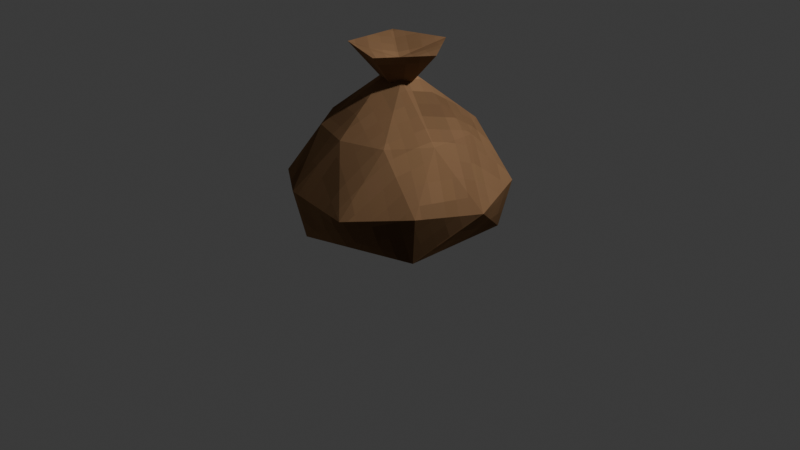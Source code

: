 # Source: sandbag.blend  (saved by Blender 4.2.66; exported with 4.5.12 LTS)
import bpy
from mathutils import Matrix  # noqa: F401  (used for matrix-valued properties, if any)

bpy.ops.wm.read_factory_settings(use_empty=True)
scene = bpy.context.scene
scene.name = 'Scene'

# ---- collections
col_collection = bpy.data.collections.new('Collection'); scene.collection.children.link(col_collection)

# ---- images (referenced by path relative to the original .blend; pixels are not part of the script)
import os
ASSET_DIR = os.environ.get("B2B_ASSET_DIR", "")  # directory of the original .blend (textures are referenced by path, not embedded)
HERE = os.path.dirname(os.path.abspath(__file__))  # packed textures are extracted next to this script under _unpacked/

def load_image(name, relpath, width, height, colorspace="sRGB"):
    """Load a texture the original file referenced (path relative to the .blend, or extracted next to this script)."""
    p = next((c for c in (os.path.join(HERE, relpath), os.path.join(ASSET_DIR, relpath)) if relpath and os.path.exists(c)), "")
    if p:
        img = bpy.data.images.load(p, check_existing=True)
        img.name = name
    else:  # same state as the original file: an image datablock whose file is absent (Cycles renders it pink)
        img = bpy.data.images.new(name, width, height)
        img.source = "FILE"
        img.filepath = "//" + (relpath or name)
    img.colorspace_settings.name = colorspace
    return img
img_sandbag = load_image('sandbag', '_unpacked/sandbag.a82cf111.png', 1024, 1024, 'sRGB')

# ---- materials (node trees are filled in below, after node groups)
mat_material_001 = bpy.data.materials.new('Material.001')

# ---- material node trees
mat_material_001.use_nodes = True; mat_material_001.node_tree.nodes.clear()
_N = mat_material_001.node_tree.nodes; _L = mat_material_001.node_tree.links
n0 = _N.new('ShaderNodeBsdfPrincipled'); n0.name = 'Principled BSDF'; n0.location = (10, 300)
n0.inputs[2].default_value = 0.0
n0.inputs[13].default_value = 0.0
n1 = _N.new('ShaderNodeOutputMaterial'); n1.name = 'Material Output'; n1.location = (300, 300)
n2 = _N.new('ShaderNodeTexCoord'); n2.name = 'Texture Coordinate'; n2.location = (-900, 141)
n3 = _N.new('ShaderNodeTexVoronoi'); n3.name = 'Voronoi Texture'; n3.location = (-692, 185)
n3.inputs[2].default_value = 33.5
n3.inputs[8].default_value = 0.0
n4 = _N.new('ShaderNodeTexNoise'); n4.name = 'Noise Texture'; n4.location = (-432, 216)
n5 = _N.new('ShaderNodeMix'); n5.name = 'Mix'; n5.location = (-243, 269)
n5.data_type = 'RGBA'
n5.blend_type = 'OVERLAY'
n5.inputs[0].default_value = 1.0
n5.inputs[6].default_value = (0.2705, 0.1527, 0.07895, 1.0)
n6 = _N.new('ShaderNodeTexImage'); n6.name = 'Image Texture'; n6.location = (-359, 581)
n6.image = img_sandbag
_L.new(n0.outputs[0], n1.inputs[0])
_L.new(n2.outputs[2], n3.inputs[0])
_L.new(n3.outputs[2], n4.inputs[0])
_L.new(n4.outputs[0], n5.inputs[7])
_L.new(n6.outputs[0], n0.inputs[0])
n1.is_active_output = True

# ---- world
world_world = bpy.data.worlds.new('World'); scene.world = world_world
world_world.use_nodes = True; world_world.node_tree.nodes.clear()
_N = world_world.node_tree.nodes; _L = world_world.node_tree.links
n0 = _N.new('ShaderNodeOutputWorld'); n0.name = 'World Output'; n0.location = (300, 300)
n1 = _N.new('ShaderNodeBackground'); n1.name = 'Background'; n1.location = (10, 300)
n1.inputs[0].default_value = (0.05088, 0.05088, 0.05088, 1.0)
_L.new(n1.outputs[0], n0.inputs[0])
n0.is_active_output = True
world_world.color = (0.05088, 0.05088, 0.05088)
world_world.sun_shadow_jitter_overblur = 0.0

# ---- cameras
cam_camera = bpy.data.cameras.new('Camera')
cam_camera.clip_end = 100.0
cam_camera.ortho_scale = 7.314

# ---- lights
light_light = bpy.data.lights.new('Light', 'POINT')
light_light.energy = 1000.0
light_light.shadow_soft_size = 0.1

# ---- meshes
me_icosphere = bpy.data.meshes.new('Icosphere')
me_icosphere.from_pydata([(0.0, 0.0, -0.03647), (0.9078, -0.6596, 0.4227), (-0.3468, -1.067, 0.4227), (-1.122, 0.0, 0.4227), (-0.3468, 1.067, 0.4227), (0.9078, 0.6596, 0.4227), (0.05505, -0.1694, 1.203), (-0.1441, -0.1047, 1.203), (-0.1441, 0.1047, 1.203), (0.05505, 0.1694, 1.203), (0.1782, 1.835e-09, 1.203), (-8.071e-08, 0.0, 1.363), (-0.3091, -0.9512, 0.01335), (0.8092, -0.5879, 0.01335), (0.3532, -1.087, 0.3665), (1.143, 0.0, 0.3665), (0.8092, 0.5879, 0.01335), (-1.0, 0.0, 0.01336), (-0.9247, -0.6718, 0.3665), (-0.3091, 0.9512, 0.01335), (-0.9247, 0.6718, 0.3665), (0.3532, 1.087, 0.3665), (0.7191, -0.2336, 0.851), (0.7191, 0.2336, 0.851), (-1.057e-06, -0.7561, 0.851), (0.4444, -0.6117, 0.851), (-0.7191, -0.2336, 0.851), (-0.4444, -0.6117, 0.851), (-0.4444, 0.6117, 0.851), (-0.7191, 0.2336, 0.851), (0.4444, 0.6117, 0.851), (-1.057e-06, 0.7561, 0.851), (0.1402, -0.1018, 1.229), (-0.05355, -0.1648, 1.229), (-0.1733, 1.876e-09, 1.229), (-0.05355, 0.1648, 1.229), (0.1402, 0.1018, 1.229), (0.1535, -0.4723, 1.469), (0.4967, 1.521e-09, 1.469), (-0.4018, -0.2919, 1.469), (-0.4018, 0.2919, 1.469), (0.1535, 0.4723, 1.469)], [], [(0, 13, 12), (1, 13, 15), (0, 12, 17), (0, 17, 19), (0, 19, 16), (1, 15, 22), (2, 14, 24), (3, 18, 26), (4, 20, 28), (5, 21, 30), (1, 22, 25), (2, 24, 27), (3, 26, 29), (4, 28, 31), (5, 30, 23), (6, 32, 37), (7, 33, 39), (8, 34, 40), (9, 35, 41), (10, 36, 38), (38, 41, 11), (38, 36, 41), (36, 9, 41), (41, 40, 11), (41, 35, 40), (35, 8, 40), (40, 39, 11), (40, 34, 39), (34, 7, 39), (39, 37, 11), (39, 33, 37), (33, 6, 37), (37, 38, 11), (37, 32, 38), (32, 10, 38), (23, 36, 10), (23, 30, 36), (30, 9, 36), (31, 35, 9), (31, 28, 35), (28, 8, 35), (29, 34, 8), (29, 26, 34), (26, 7, 34), (27, 33, 7), (27, 24, 33), (24, 6, 33), (25, 32, 6), (25, 22, 32), (22, 10, 32), (30, 31, 9), (30, 21, 31), (21, 4, 31), (28, 29, 8), (28, 20, 29), (20, 3, 29), (26, 27, 7), (26, 18, 27), (18, 2, 27), (24, 25, 6), (24, 14, 25), (14, 1, 25), (22, 23, 10), (22, 15, 23), (15, 5, 23), (16, 21, 5), (16, 19, 21), (19, 4, 21), (19, 20, 4), (19, 17, 20), (17, 3, 20), (17, 18, 3), (17, 12, 18), (12, 2, 18), (15, 16, 5), (15, 13, 16), (13, 0, 16), (12, 14, 2), (12, 13, 14), (13, 1, 14)])
_uv = me_icosphere.uv_layers.new(name='UVMap')
_uv.uv.foreach_set('vector', [0.2363, 0.2247, 0.1633, -1.074e-08, 0.4274, 0.08584, 0.5202, 0.6656, 0.4308, 0.6983, 0.4274, 0.5345, 0.2363, 0.2247, 0.4274, 0.08584, 0.4274, 0.3636, 0.2363, 0.2247, 0.4274, 0.3636, 0.1633, 0.4494, 0.2363, 0.2247, 0.1633, 0.4494, -3.072e-08, 0.2247, 0.75, 0.1781, 0.7576, 0.3439, 0.6547, 0.2536, 0.505, -1.382e-08, 0.6623, 0.04464, 0.5347, 0.08643, 0.002663, 0.6906, 7.549e-09, 0.5435, 0.1257, 0.6057, 0.197, 0.9285, 0.0632, 0.8451, 0.2165, 0.7949, 0.6564, 0.4754, 0.5081, 0.5345, 0.5347, 0.4252, 0.75, 0.1781, 0.6547, 0.2536, 0.6215, 0.1495, 0.505, -1.382e-08, 0.5347, 0.08643, 0.4274, 0.08842, 0.002663, 0.6906, 0.1257, 0.6057, 0.1477, 0.7106, 0.197, 0.9285, 0.2165, 0.7949, 0.3059, 0.8264, 0.6564, 0.4754, 0.5347, 0.4252, 0.6215, 0.3589, 0.407, 0.4926, 0.398, 0.5174, 0.3203, 0.4494, 0.6511, 0.8491, 0.658, 0.8243, 0.712, 0.8933, 0.3203, 0.8171, 0.3293, 0.7925, 0.407, 0.8621, 0.3203, 0.9558, 0.3272, 0.931, 0.3811, 1.0, 0.407, 0.6302, 0.398, 0.655, 0.3203, 0.587, 0.7515, 0.7093, 0.6231, 0.7553, 0.6637, 0.6475, 0.3203, 0.587, 0.398, 0.655, 0.3203, 0.7245, 0.398, 0.655, 0.407, 0.6795, 0.3203, 0.7245, 0.6231, 0.7553, 0.5437, 0.6473, 0.6637, 0.6475, 0.3811, 1.0, 0.3272, 0.931, 0.3811, 0.8621, 0.3272, 0.931, 0.3203, 0.9063, 0.3811, 0.8621, 0.5437, 0.6473, 0.6231, 0.5345, 0.6637, 0.6475, 0.407, 0.8621, 0.3293, 0.7925, 0.407, 0.7245, 0.3293, 0.7925, 0.3203, 0.7677, 0.407, 0.7245, 0.6231, 0.5345, 0.7515, 0.5729, 0.6637, 0.6475, 0.712, 0.8933, 0.658, 0.8243, 0.712, 0.7553, 0.658, 0.8243, 0.6511, 0.7996, 0.712, 0.7553, 0.5741, 0.7553, 0.6511, 0.8674, 0.5437, 0.8674, 0.3203, 0.4494, 0.398, 0.5174, 0.3203, 0.587, 0.398, 0.5174, 0.407, 0.542, 0.3203, 0.587, 0.6215, 0.3589, 0.4834, 0.2828, 0.5004, 0.2629, 0.6215, 0.3589, 0.5347, 0.4252, 0.4834, 0.2828, 0.5347, 0.4252, 0.4615, 0.2926, 0.4834, 0.2828, 0.4274, 0.4272, 0.4367, 0.2836, 0.4615, 0.2926, 0.3059, 0.8264, 0.2165, 0.7949, 0.3203, 0.6659, 0.2165, 0.7949, 0.297, 0.6546, 0.3203, 0.6659, 0.1477, 0.7106, 0.2903, 0.6292, 0.297, 0.6546, 0.1477, 0.7106, 0.1257, 0.6057, 0.2903, 0.6292, 0.1257, 0.6057, 0.2872, 0.6075, 0.2903, 0.6292, 0.159, 0.5203, 0.3048, 0.592, 0.2872, 0.6075, 0.4274, 0.08842, 0.5347, 0.08643, 0.46, 0.2094, 0.5347, 0.08643, 0.4855, 0.2162, 0.46, 0.2094, 0.6215, 0.1495, 0.4979, 0.2369, 0.4855, 0.2162, 0.6215, 0.1495, 0.6547, 0.2536, 0.4979, 0.2369, 0.6547, 0.2536, 0.5004, 0.2629, 0.4979, 0.2369, 0.5347, 0.4252, 0.4274, 0.4272, 0.4615, 0.2926, 0.5347, 0.4252, 0.5081, 0.5345, 0.4274, 0.4272, 0.3203, 0.9356, 0.197, 0.9285, 0.3059, 0.8264, 0.2165, 0.7949, 0.1477, 0.7106, 0.297, 0.6546, 0.2165, 0.7949, 0.0632, 0.8451, 0.1477, 0.7106, 0.0632, 0.8451, 0.002663, 0.6906, 0.1477, 0.7106, 0.1257, 0.6057, 0.159, 0.5203, 0.2872, 0.6075, 0.1257, 0.6057, 7.549e-09, 0.5435, 0.159, 0.5203, 7.549e-09, 0.5435, 0.0966, 0.4494, 0.159, 0.5203, 0.5347, 0.08643, 0.6215, 0.1495, 0.4855, 0.2162, 0.5347, 0.08643, 0.6623, 0.04464, 0.6215, 0.1495, 0.6623, 0.04464, 0.75, 0.1781, 0.6215, 0.1495, 0.6547, 0.2536, 0.6215, 0.3589, 0.5004, 0.2629, 0.6547, 0.2536, 0.7576, 0.3439, 0.6215, 0.3589, 0.7576, 0.3439, 0.6564, 0.4754, 0.6215, 0.3589, 0.8528, 0.7368, 0.7958, 0.8903, 0.7576, 0.7343, 0.8528, 0.7368, 0.9488, 0.951, 0.7958, 0.8903, 0.9488, 0.951, 0.8653, 0.9746, 0.7958, 0.8903, 0.7576, 0.4792, 0.9106, 0.4186, 0.8411, 0.5028, 0.7576, 0.4792, 0.8536, 0.2651, 0.9106, 0.4186, 0.8536, 0.2651, 0.9488, 0.2625, 0.9106, 0.4186, 0.8536, 0.2651, 0.9106, 0.102, 0.9488, 0.2625, 0.8536, 0.2651, 0.7576, 0.03105, 0.9106, 0.102, 0.7576, 0.03105, 0.8411, -4.119e-09, 0.9106, 0.102, 0.7958, 0.5738, 0.8528, 0.7368, 0.7576, 0.7343, 0.7958, 0.5738, 0.9488, 0.5028, 0.8528, 0.7368, 0.1633, -1.074e-08, 0.2363, 0.2247, -3.072e-08, 0.2247, 0.4274, 0.9511, 0.5437, 0.829, 0.5165, 0.9494, 0.4274, 0.9511, 0.4308, 0.6983, 0.5437, 0.829, 0.4308, 0.6983, 0.5202, 0.6656, 0.5437, 0.829])
me_icosphere.materials.append(mat_material_001)
me_icosphere.update()

# ---- objects
ob_light = bpy.data.objects.new('Light', light_light)
ob_camera = bpy.data.objects.new('Camera', cam_camera)
ob_icosphere = bpy.data.objects.new('Icosphere', me_icosphere)

# ---- transforms, parenting, visibility, modifiers, constraints
ob_light.location = (4.076, 1.005, 5.904)
ob_light.rotation_euler = (0.6503, 0.05522, 1.866)
ob_light.lock_rotations_4d = False
ob_light.empty_display_type = 'ARROWS'
ob_light.color = (0.0, 0.0, 0.0, 0.0)
ob_light.lineart.crease_threshold = 0.0
ob_camera.location = (7.359, -6.926, 4.958)
ob_camera.rotation_euler = (1.109, 0.0, 0.8149)
ob_camera.lock_rotations_4d = False
ob_camera.empty_display_type = 'ARROWS'
ob_camera.color = (0.0, 0.0, 0.0, 0.0)
ob_camera.display_type = 'WIRE'
ob_camera.lineart.crease_threshold = 0.0
ob_icosphere.location = (0.0, 0.0, 0.0)
ob_icosphere.scale = (1.0, 1.0, 1.246)

# ---- collection membership
col_collection.objects.link(ob_light)
col_collection.objects.link(ob_camera)
col_collection.objects.link(ob_icosphere)

# ---- scene / render settings (as saved in the file)
scene.camera = ob_camera
scene.frame_start = 1; scene.frame_end = 250; scene.frame_set(1)
scene.render.engine = 'CYCLES'
scene.cycles.bake_type = 'DIFFUSE'
bpy.context.view_layer.update()
